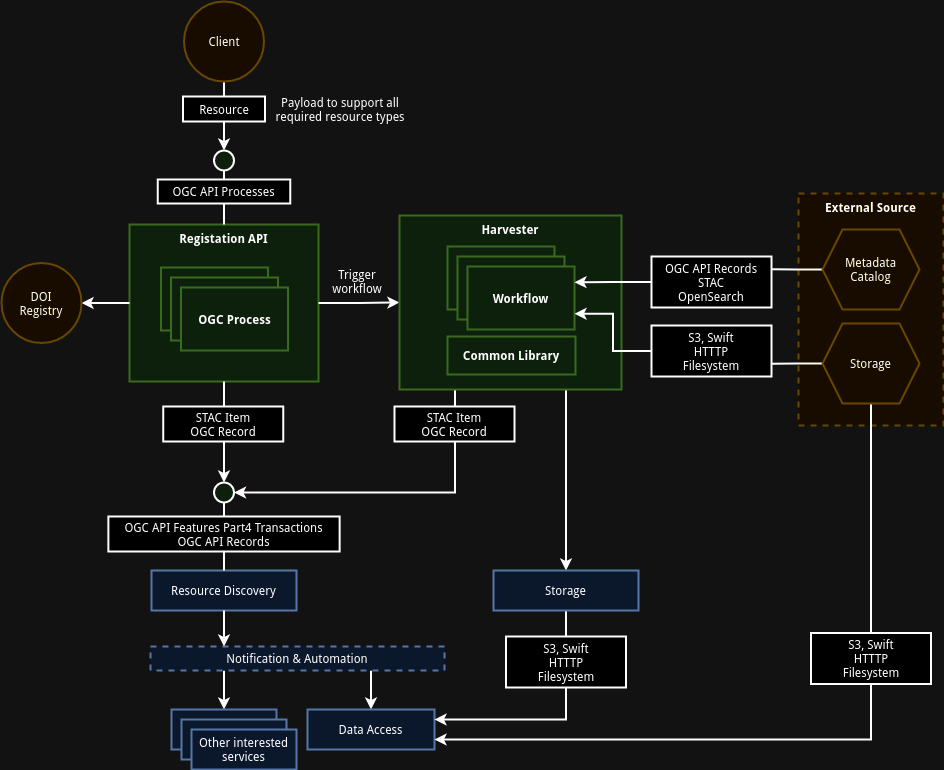

The diagram above was exported from draw.io. Its source (the exported page's mxGraphModel, read from the mxfile embedded in the PNG):
<mxGraphModel dx="1288" dy="358" grid="0" gridSize="10" guides="1" tooltips="1" connect="1" arrows="1" fold="1" page="0" pageScale="1" pageWidth="827" pageHeight="1169" math="0" shadow="0">
  <root>
    <mxCell id="0" />
    <mxCell id="1" parent="0" />
    <mxCell id="eAdGCmJpymw-GpHDVHOI-24" value="Registation API" style="rounded=0;whiteSpace=wrap;html=1;fillColor=#d5e8d4;strokeColor=#82b366;strokeWidth=2;fontStyle=1;verticalAlign=top;" parent="1" vertex="1">
      <mxGeometry x="110.01" y="664" width="189" height="157" as="geometry" />
    </mxCell>
    <mxCell id="DdI9uvuhiUShpYv2yNFk-10" style="edgeStyle=orthogonalEdgeStyle;rounded=0;orthogonalLoop=1;jettySize=auto;html=1;exitX=0.5;exitY=1;exitDx=0;exitDy=0;strokeWidth=2;entryX=0.5;entryY=0;entryDx=0;entryDy=0;" parent="1" source="eAdGCmJpymw-GpHDVHOI-24" target="DdI9uvuhiUShpYv2yNFk-26" edge="1">
      <mxGeometry relative="1" as="geometry">
        <mxPoint x="205" y="912" as="targetPoint" />
        <mxPoint x="205" y="830" as="sourcePoint" />
      </mxGeometry>
    </mxCell>
    <mxCell id="DdI9uvuhiUShpYv2yNFk-23" style="edgeStyle=orthogonalEdgeStyle;rounded=0;orthogonalLoop=1;jettySize=auto;html=1;entryX=1;entryY=0.5;entryDx=0;entryDy=0;strokeWidth=2;exitX=0;exitY=0.5;exitDx=0;exitDy=0;" parent="1" source="eAdGCmJpymw-GpHDVHOI-24" target="DdI9uvuhiUShpYv2yNFk-22" edge="1">
      <mxGeometry relative="1" as="geometry">
        <mxPoint x="87" y="785" as="sourcePoint" />
      </mxGeometry>
    </mxCell>
    <mxCell id="DdI9uvuhiUShpYv2yNFk-31" style="edgeStyle=orthogonalEdgeStyle;rounded=0;orthogonalLoop=1;jettySize=auto;html=1;exitX=1;exitY=0.5;exitDx=0;exitDy=0;entryX=0;entryY=0.5;entryDx=0;entryDy=0;strokeWidth=2;" parent="1" source="eAdGCmJpymw-GpHDVHOI-24" target="DdI9uvuhiUShpYv2yNFk-54" edge="1">
      <mxGeometry relative="1" as="geometry">
        <mxPoint x="376" y="756.5" as="targetPoint" />
        <mxPoint x="278.00000000000045" y="757" as="sourcePoint" />
      </mxGeometry>
    </mxCell>
    <mxCell id="DdI9uvuhiUShpYv2yNFk-2" value="Resource Discovery" style="rounded=0;whiteSpace=wrap;html=1;fillColor=#dae8fc;strokeColor=#6c8ebf;strokeWidth=2;" parent="1" vertex="1">
      <mxGeometry x="132" y="1010" width="145" height="40" as="geometry" />
    </mxCell>
    <mxCell id="DdI9uvuhiUShpYv2yNFk-12" style="edgeStyle=orthogonalEdgeStyle;rounded=0;orthogonalLoop=1;jettySize=auto;html=1;exitX=0.25;exitY=1;exitDx=0;exitDy=0;entryX=0.5;entryY=0;entryDx=0;entryDy=0;strokeWidth=2;" parent="1" source="DdI9uvuhiUShpYv2yNFk-3" target="DdI9uvuhiUShpYv2yNFk-4" edge="1">
      <mxGeometry relative="1" as="geometry" />
    </mxCell>
    <mxCell id="DdI9uvuhiUShpYv2yNFk-13" style="edgeStyle=orthogonalEdgeStyle;rounded=0;orthogonalLoop=1;jettySize=auto;html=1;exitX=0.75;exitY=1;exitDx=0;exitDy=0;entryX=0.5;entryY=0;entryDx=0;entryDy=0;strokeWidth=2;" parent="1" source="DdI9uvuhiUShpYv2yNFk-3" target="DdI9uvuhiUShpYv2yNFk-8" edge="1">
      <mxGeometry relative="1" as="geometry" />
    </mxCell>
    <mxCell id="DdI9uvuhiUShpYv2yNFk-3" value="Notification &amp;amp; Automation" style="rounded=0;whiteSpace=wrap;html=1;fillColor=#dae8fc;strokeColor=#6c8ebf;dashed=1;strokeWidth=2;" parent="1" vertex="1">
      <mxGeometry x="131" y="1086" width="294" height="24" as="geometry" />
    </mxCell>
    <mxCell id="DdI9uvuhiUShpYv2yNFk-4" value="" style="rounded=0;whiteSpace=wrap;html=1;fillColor=#dae8fc;strokeColor=#6c8ebf;strokeWidth=2;" parent="1" vertex="1">
      <mxGeometry x="152" y="1149" width="105" height="40" as="geometry" />
    </mxCell>
    <mxCell id="DdI9uvuhiUShpYv2yNFk-5" value="" style="rounded=0;whiteSpace=wrap;html=1;fillColor=#dae8fc;strokeColor=#6c8ebf;strokeWidth=2;" parent="1" vertex="1">
      <mxGeometry x="162" y="1159" width="105" height="40" as="geometry" />
    </mxCell>
    <mxCell id="DdI9uvuhiUShpYv2yNFk-6" value="Other interested services" style="rounded=0;whiteSpace=wrap;html=1;fillColor=#dae8fc;strokeColor=#6c8ebf;strokeWidth=2;" parent="1" vertex="1">
      <mxGeometry x="172" y="1169" width="105" height="40" as="geometry" />
    </mxCell>
    <mxCell id="DdI9uvuhiUShpYv2yNFk-8" value="Data Access" style="rounded=0;whiteSpace=wrap;html=1;fillColor=#dae8fc;strokeColor=#6c8ebf;strokeWidth=2;" parent="1" vertex="1">
      <mxGeometry x="288" y="1149" width="127" height="40" as="geometry" />
    </mxCell>
    <mxCell id="DdI9uvuhiUShpYv2yNFk-11" style="edgeStyle=orthogonalEdgeStyle;rounded=0;orthogonalLoop=1;jettySize=auto;html=1;exitX=0.5;exitY=1;exitDx=0;exitDy=0;entryX=0.25;entryY=0;entryDx=0;entryDy=0;strokeWidth=2;" parent="1" source="DdI9uvuhiUShpYv2yNFk-2" target="DdI9uvuhiUShpYv2yNFk-3" edge="1">
      <mxGeometry relative="1" as="geometry" />
    </mxCell>
    <mxCell id="DdI9uvuhiUShpYv2yNFk-14" value="STAC Item&lt;br&gt;OGC Record" style="rounded=0;whiteSpace=wrap;html=1;strokeWidth=2;" parent="1" vertex="1">
      <mxGeometry x="143.75" y="846" width="120" height="35" as="geometry" />
    </mxCell>
    <mxCell id="DdI9uvuhiUShpYv2yNFk-16" value="" style="endArrow=none;html=1;rounded=0;endFill=0;endSize=20;exitX=0.5;exitY=0;exitDx=0;exitDy=0;strokeWidth=2;entryX=0.5;entryY=1;entryDx=0;entryDy=0;" parent="1" source="eAdGCmJpymw-GpHDVHOI-24" target="DdI9uvuhiUShpYv2yNFk-18" edge="1">
      <mxGeometry width="50" height="50" relative="1" as="geometry">
        <mxPoint x="205" y="654" as="sourcePoint" />
        <mxPoint x="205" y="578" as="targetPoint" />
      </mxGeometry>
    </mxCell>
    <mxCell id="DdI9uvuhiUShpYv2yNFk-18" value="" style="ellipse;whiteSpace=wrap;html=1;aspect=fixed;fillColor=#d5e8d4;strokeColor=#000000;strokeWidth=2;" parent="1" vertex="1">
      <mxGeometry x="194.5" y="590" width="20" height="20" as="geometry" />
    </mxCell>
    <mxCell id="DdI9uvuhiUShpYv2yNFk-20" style="edgeStyle=orthogonalEdgeStyle;rounded=0;orthogonalLoop=1;jettySize=auto;html=1;exitX=0.5;exitY=1;exitDx=0;exitDy=0;entryX=0.5;entryY=0;entryDx=0;entryDy=0;strokeWidth=2;" parent="1" source="DdI9uvuhiUShpYv2yNFk-19" target="DdI9uvuhiUShpYv2yNFk-18" edge="1">
      <mxGeometry relative="1" as="geometry" />
    </mxCell>
    <mxCell id="DdI9uvuhiUShpYv2yNFk-19" value="Client" style="ellipse;whiteSpace=wrap;html=1;aspect=fixed;fillColor=#fff2cc;strokeColor=#d6b656;strokeWidth=2;" parent="1" vertex="1">
      <mxGeometry x="164.5" y="441" width="80" height="80" as="geometry" />
    </mxCell>
    <mxCell id="DdI9uvuhiUShpYv2yNFk-21" value="Resource" style="rounded=0;whiteSpace=wrap;html=1;strokeWidth=2;" parent="1" vertex="1">
      <mxGeometry x="163.5" y="536" width="82" height="25" as="geometry" />
    </mxCell>
    <mxCell id="DdI9uvuhiUShpYv2yNFk-22" value="DOI &lt;br&gt;Registry" style="ellipse;whiteSpace=wrap;html=1;aspect=fixed;fillColor=#fff2cc;strokeColor=#d6b656;strokeWidth=2;" parent="1" vertex="1">
      <mxGeometry x="-18" y="702.5" width="80" height="80" as="geometry" />
    </mxCell>
    <mxCell id="DdI9uvuhiUShpYv2yNFk-26" value="" style="ellipse;whiteSpace=wrap;html=1;aspect=fixed;fillColor=#d5e8d4;strokeColor=#000000;strokeWidth=2;" parent="1" vertex="1">
      <mxGeometry x="194.5" y="922" width="20" height="20" as="geometry" />
    </mxCell>
    <mxCell id="DdI9uvuhiUShpYv2yNFk-27" value="" style="endArrow=none;html=1;rounded=0;endFill=0;endSize=20;exitX=0.5;exitY=0;exitDx=0;exitDy=0;strokeWidth=2;entryX=0.5;entryY=1;entryDx=0;entryDy=0;" parent="1" source="DdI9uvuhiUShpYv2yNFk-2" target="DdI9uvuhiUShpYv2yNFk-26" edge="1">
      <mxGeometry width="50" height="50" relative="1" as="geometry">
        <mxPoint x="317.5" y="955" as="sourcePoint" />
        <mxPoint x="205" y="953" as="targetPoint" />
      </mxGeometry>
    </mxCell>
    <mxCell id="DdI9uvuhiUShpYv2yNFk-15" value="OGC API Features Part4 Transactions&lt;br&gt;OGC API Records" style="rounded=0;whiteSpace=wrap;html=1;strokeWidth=2;" parent="1" vertex="1">
      <mxGeometry x="88.88" y="956" width="231.25" height="35" as="geometry" />
    </mxCell>
    <mxCell id="DdI9uvuhiUShpYv2yNFk-30" style="edgeStyle=orthogonalEdgeStyle;rounded=0;orthogonalLoop=1;jettySize=auto;html=1;entryX=1;entryY=0.5;entryDx=0;entryDy=0;strokeWidth=2;exitX=0.25;exitY=1;exitDx=0;exitDy=0;" parent="1" source="DdI9uvuhiUShpYv2yNFk-54" target="DdI9uvuhiUShpYv2yNFk-26" edge="1">
      <mxGeometry relative="1" as="geometry">
        <mxPoint x="447" y="936" as="sourcePoint" />
      </mxGeometry>
    </mxCell>
    <mxCell id="eAdGCmJpymw-GpHDVHOI-26" value="" style="edgeStyle=orthogonalEdgeStyle;rounded=0;orthogonalLoop=1;jettySize=auto;html=1;exitX=0.25;exitY=1;exitDx=0;exitDy=0;" parent="1" source="DdI9uvuhiUShpYv2yNFk-54" target="DdI9uvuhiUShpYv2yNFk-33" edge="1">
      <mxGeometry relative="1" as="geometry" />
    </mxCell>
    <mxCell id="DdI9uvuhiUShpYv2yNFk-32" value="Trigger&lt;br&gt;workflow" style="text;html=1;strokeColor=none;fillColor=none;align=center;verticalAlign=middle;whiteSpace=wrap;rounded=0;" parent="1" vertex="1">
      <mxGeometry x="305" y="702.5" width="66" height="37.5" as="geometry" />
    </mxCell>
    <mxCell id="DdI9uvuhiUShpYv2yNFk-33" value="STAC Item&lt;br&gt;OGC Record" style="rounded=0;whiteSpace=wrap;html=1;strokeWidth=2;" parent="1" vertex="1">
      <mxGeometry x="375" y="846" width="120" height="35" as="geometry" />
    </mxCell>
    <mxCell id="DdI9uvuhiUShpYv2yNFk-34" value="Payload to support all required resource types" style="text;html=1;strokeColor=none;fillColor=none;align=center;verticalAlign=middle;whiteSpace=wrap;rounded=0;" parent="1" vertex="1">
      <mxGeometry x="250" y="533.25" width="142" height="30.5" as="geometry" />
    </mxCell>
    <mxCell id="eAdGCmJpymw-GpHDVHOI-18" style="edgeStyle=orthogonalEdgeStyle;rounded=0;orthogonalLoop=1;jettySize=auto;html=1;exitX=0.75;exitY=1;exitDx=0;exitDy=0;entryX=0.5;entryY=0;entryDx=0;entryDy=0;strokeWidth=2;" parent="1" source="DdI9uvuhiUShpYv2yNFk-54" target="eAdGCmJpymw-GpHDVHOI-17" edge="1">
      <mxGeometry relative="1" as="geometry" />
    </mxCell>
    <mxCell id="DdI9uvuhiUShpYv2yNFk-54" value="Harvester" style="rounded=0;whiteSpace=wrap;html=1;fillColor=#d5e8d4;strokeColor=#82b366;strokeWidth=2;fontStyle=1;verticalAlign=top;" parent="1" vertex="1">
      <mxGeometry x="380" y="655" width="222" height="174" as="geometry" />
    </mxCell>
    <mxCell id="UKIERznKpzqSLIB626gn-1" value="OGC API Processes" style="rounded=0;whiteSpace=wrap;html=1;strokeWidth=2;" parent="1" vertex="1">
      <mxGeometry x="138.26" y="619" width="132.5" height="24" as="geometry" />
    </mxCell>
    <mxCell id="eAdGCmJpymw-GpHDVHOI-1" value="Workflow" style="rounded=0;whiteSpace=wrap;html=1;fillColor=#d5e8d4;strokeColor=#82b366;strokeWidth=2;fontStyle=1;verticalAlign=middle;" parent="1" vertex="1">
      <mxGeometry x="428" y="686" width="107" height="63" as="geometry" />
    </mxCell>
    <mxCell id="eAdGCmJpymw-GpHDVHOI-2" value="Workflow" style="rounded=0;whiteSpace=wrap;html=1;fillColor=#d5e8d4;strokeColor=#82b366;strokeWidth=2;fontStyle=1;verticalAlign=middle;" parent="1" vertex="1">
      <mxGeometry x="438" y="696" width="107" height="63" as="geometry" />
    </mxCell>
    <mxCell id="eAdGCmJpymw-GpHDVHOI-3" value="Workflow" style="rounded=0;whiteSpace=wrap;html=1;fillColor=#d5e8d4;strokeColor=#82b366;strokeWidth=2;fontStyle=1;verticalAlign=middle;" parent="1" vertex="1">
      <mxGeometry x="448" y="706" width="107" height="63" as="geometry" />
    </mxCell>
    <mxCell id="eAdGCmJpymw-GpHDVHOI-5" value="External Source" style="rounded=0;whiteSpace=wrap;html=1;fillColor=#fff2cc;strokeColor=#d6b656;strokeWidth=2;fontStyle=1;verticalAlign=top;dashed=1;" parent="1" vertex="1">
      <mxGeometry x="779" y="633" width="145" height="232" as="geometry" />
    </mxCell>
    <mxCell id="eAdGCmJpymw-GpHDVHOI-10" style="edgeStyle=orthogonalEdgeStyle;rounded=0;orthogonalLoop=1;jettySize=auto;html=1;exitX=0;exitY=0.5;exitDx=0;exitDy=0;entryX=1;entryY=0.25;entryDx=0;entryDy=0;endArrow=none;endFill=0;strokeWidth=2;" parent="1" source="eAdGCmJpymw-GpHDVHOI-6" target="eAdGCmJpymw-GpHDVHOI-8" edge="1">
      <mxGeometry relative="1" as="geometry" />
    </mxCell>
    <mxCell id="eAdGCmJpymw-GpHDVHOI-6" value="Metadata&lt;br&gt;Catalog" style="shape=hexagon;perimeter=hexagonPerimeter2;whiteSpace=wrap;html=1;fixedSize=1;fillColor=#fff2cc;strokeColor=#d6b656;strokeWidth=2;" parent="1" vertex="1">
      <mxGeometry x="803" y="669" width="97" height="80" as="geometry" />
    </mxCell>
    <mxCell id="eAdGCmJpymw-GpHDVHOI-11" style="edgeStyle=orthogonalEdgeStyle;rounded=0;orthogonalLoop=1;jettySize=auto;html=1;exitX=0;exitY=0.5;exitDx=0;exitDy=0;entryX=1;entryY=0.75;entryDx=0;entryDy=0;endArrow=none;endFill=0;strokeWidth=2;" parent="1" source="eAdGCmJpymw-GpHDVHOI-7" target="eAdGCmJpymw-GpHDVHOI-9" edge="1">
      <mxGeometry relative="1" as="geometry" />
    </mxCell>
    <mxCell id="eAdGCmJpymw-GpHDVHOI-15" style="edgeStyle=orthogonalEdgeStyle;rounded=0;orthogonalLoop=1;jettySize=auto;html=1;exitX=0.5;exitY=1;exitDx=0;exitDy=0;entryX=0.5;entryY=0;entryDx=0;entryDy=0;strokeWidth=2;endArrow=none;endFill=0;" parent="1" source="eAdGCmJpymw-GpHDVHOI-7" target="eAdGCmJpymw-GpHDVHOI-14" edge="1">
      <mxGeometry relative="1" as="geometry" />
    </mxCell>
    <mxCell id="eAdGCmJpymw-GpHDVHOI-7" value="Storage" style="shape=hexagon;perimeter=hexagonPerimeter2;whiteSpace=wrap;html=1;fixedSize=1;fillColor=#fff2cc;strokeColor=#d6b656;strokeWidth=2;" parent="1" vertex="1">
      <mxGeometry x="803" y="763" width="97" height="80" as="geometry" />
    </mxCell>
    <mxCell id="eAdGCmJpymw-GpHDVHOI-13" style="edgeStyle=orthogonalEdgeStyle;rounded=0;orthogonalLoop=1;jettySize=auto;html=1;exitX=0;exitY=0.5;exitDx=0;exitDy=0;entryX=1;entryY=0.25;entryDx=0;entryDy=0;strokeWidth=2;" parent="1" source="eAdGCmJpymw-GpHDVHOI-8" target="eAdGCmJpymw-GpHDVHOI-3" edge="1">
      <mxGeometry relative="1" as="geometry" />
    </mxCell>
    <mxCell id="eAdGCmJpymw-GpHDVHOI-8" value="OGC API Records&lt;br&gt;STAC&lt;br&gt;OpenSearch" style="rounded=0;whiteSpace=wrap;html=1;strokeWidth=2;" parent="1" vertex="1">
      <mxGeometry x="632" y="696" width="120" height="51" as="geometry" />
    </mxCell>
    <mxCell id="eAdGCmJpymw-GpHDVHOI-12" style="edgeStyle=orthogonalEdgeStyle;rounded=0;orthogonalLoop=1;jettySize=auto;html=1;exitX=0;exitY=0.5;exitDx=0;exitDy=0;entryX=1;entryY=0.75;entryDx=0;entryDy=0;strokeWidth=2;" parent="1" source="eAdGCmJpymw-GpHDVHOI-9" target="eAdGCmJpymw-GpHDVHOI-3" edge="1">
      <mxGeometry relative="1" as="geometry" />
    </mxCell>
    <mxCell id="eAdGCmJpymw-GpHDVHOI-9" value="S3, Swift&lt;br&gt;HTTTP&lt;br&gt;Filesystem" style="rounded=0;whiteSpace=wrap;html=1;strokeWidth=2;" parent="1" vertex="1">
      <mxGeometry x="632" y="765" width="120" height="51" as="geometry" />
    </mxCell>
    <mxCell id="eAdGCmJpymw-GpHDVHOI-16" style="edgeStyle=orthogonalEdgeStyle;rounded=0;orthogonalLoop=1;jettySize=auto;html=1;exitX=0.5;exitY=1;exitDx=0;exitDy=0;entryX=1;entryY=0.75;entryDx=0;entryDy=0;strokeWidth=2;" parent="1" source="eAdGCmJpymw-GpHDVHOI-14" target="DdI9uvuhiUShpYv2yNFk-8" edge="1">
      <mxGeometry relative="1" as="geometry" />
    </mxCell>
    <mxCell id="eAdGCmJpymw-GpHDVHOI-14" value="S3, Swift&lt;br&gt;HTTTP&lt;br&gt;Filesystem" style="rounded=0;whiteSpace=wrap;html=1;strokeWidth=2;" parent="1" vertex="1">
      <mxGeometry x="791.5" y="1072.5" width="120" height="51" as="geometry" />
    </mxCell>
    <mxCell id="eAdGCmJpymw-GpHDVHOI-20" style="edgeStyle=orthogonalEdgeStyle;rounded=0;orthogonalLoop=1;jettySize=auto;html=1;exitX=0.5;exitY=1;exitDx=0;exitDy=0;entryX=1;entryY=0.25;entryDx=0;entryDy=0;strokeWidth=2;" parent="1" source="eAdGCmJpymw-GpHDVHOI-17" target="DdI9uvuhiUShpYv2yNFk-8" edge="1">
      <mxGeometry relative="1" as="geometry" />
    </mxCell>
    <mxCell id="eAdGCmJpymw-GpHDVHOI-17" value="Storage" style="rounded=0;whiteSpace=wrap;html=1;fillColor=#dae8fc;strokeColor=#6c8ebf;strokeWidth=2;" parent="1" vertex="1">
      <mxGeometry x="474" y="1010" width="145" height="40" as="geometry" />
    </mxCell>
    <mxCell id="eAdGCmJpymw-GpHDVHOI-19" value="S3, Swift&lt;br&gt;HTTTP&lt;br&gt;Filesystem" style="rounded=0;whiteSpace=wrap;html=1;strokeWidth=2;" parent="1" vertex="1">
      <mxGeometry x="486.5" y="1076" width="120" height="51" as="geometry" />
    </mxCell>
    <mxCell id="eAdGCmJpymw-GpHDVHOI-21" value="Process" style="rounded=0;whiteSpace=wrap;html=1;fillColor=#d5e8d4;strokeColor=#82b366;strokeWidth=2;fontStyle=1;verticalAlign=middle;" parent="1" vertex="1">
      <mxGeometry x="141.51" y="707" width="107" height="63" as="geometry" />
    </mxCell>
    <mxCell id="eAdGCmJpymw-GpHDVHOI-22" value="Process" style="rounded=0;whiteSpace=wrap;html=1;fillColor=#d5e8d4;strokeColor=#82b366;strokeWidth=2;fontStyle=1;verticalAlign=middle;" parent="1" vertex="1">
      <mxGeometry x="151.51" y="717" width="107" height="63" as="geometry" />
    </mxCell>
    <mxCell id="eAdGCmJpymw-GpHDVHOI-23" value="OGC Process" style="rounded=0;whiteSpace=wrap;html=1;fillColor=#d5e8d4;strokeColor=#82b366;strokeWidth=2;fontStyle=1;verticalAlign=middle;" parent="1" vertex="1">
      <mxGeometry x="161.51" y="727" width="107" height="63" as="geometry" />
    </mxCell>
    <mxCell id="eAdGCmJpymw-GpHDVHOI-25" value="Common Library" style="rounded=0;whiteSpace=wrap;html=1;fillColor=#d5e8d4;strokeColor=#82b366;strokeWidth=2;fontStyle=1;verticalAlign=middle;" parent="1" vertex="1">
      <mxGeometry x="428" y="776" width="128" height="38" as="geometry" />
    </mxCell>
  </root>
</mxGraphModel>